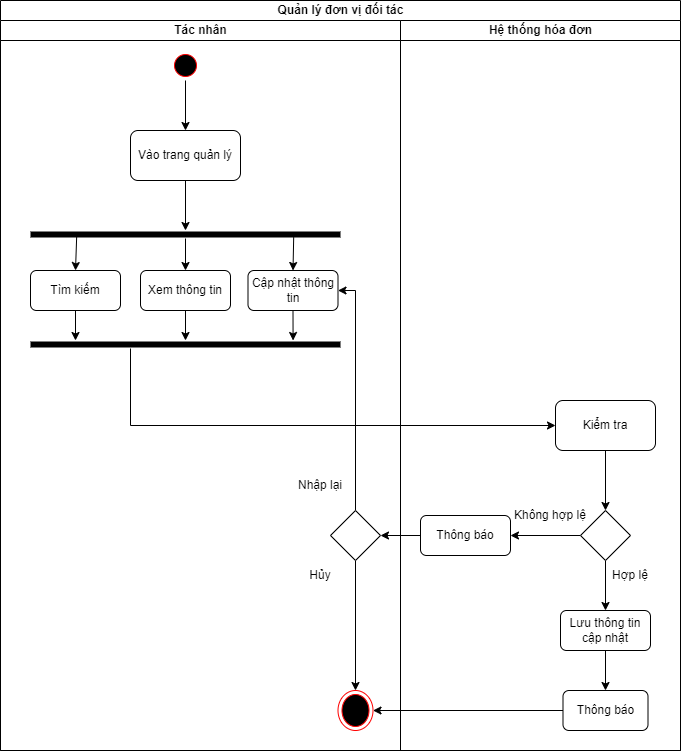

The diagram above was exported from draw.io. Its source (the exported page's mxGraphModel, read from the mxfile embedded in the PNG):
<mxGraphModel dx="1050" dy="541" grid="1" gridSize="10" guides="1" tooltips="1" connect="1" arrows="1" fold="1" page="1" pageScale="1" pageWidth="850" pageHeight="1100" math="0" shadow="0">
  <root>
    <mxCell id="0" />
    <mxCell id="1" parent="0" />
    <mxCell id="VKoyzMSY42h4E2Jk4Jmo-1" value="Quản lý đơn vị đối tác" style="swimlane;childLayout=stackLayout;resizeParent=1;resizeParentMax=0;startSize=20;html=1;" parent="1" vertex="1">
      <mxGeometry x="120" y="350" width="680" height="750" as="geometry">
        <mxRectangle x="240.00000000000045" y="440" width="70" height="30" as="alternateBounds" />
      </mxGeometry>
    </mxCell>
    <mxCell id="VKoyzMSY42h4E2Jk4Jmo-43" style="edgeStyle=orthogonalEdgeStyle;rounded=0;orthogonalLoop=1;jettySize=auto;html=1;" parent="VKoyzMSY42h4E2Jk4Jmo-1" source="VKoyzMSY42h4E2Jk4Jmo-10" target="VKoyzMSY42h4E2Jk4Jmo-33" edge="1">
      <mxGeometry relative="1" as="geometry">
        <Array as="points">
          <mxPoint x="130" y="425" />
        </Array>
      </mxGeometry>
    </mxCell>
    <mxCell id="VKoyzMSY42h4E2Jk4Jmo-44" style="edgeStyle=orthogonalEdgeStyle;rounded=0;orthogonalLoop=1;jettySize=auto;html=1;entryX=1;entryY=0.5;entryDx=0;entryDy=0;" parent="VKoyzMSY42h4E2Jk4Jmo-1" source="VKoyzMSY42h4E2Jk4Jmo-42" target="VKoyzMSY42h4E2Jk4Jmo-14" edge="1">
      <mxGeometry relative="1" as="geometry" />
    </mxCell>
    <mxCell id="VKoyzMSY42h4E2Jk4Jmo-45" style="edgeStyle=orthogonalEdgeStyle;rounded=0;orthogonalLoop=1;jettySize=auto;html=1;entryX=1;entryY=0.5;entryDx=0;entryDy=0;" parent="VKoyzMSY42h4E2Jk4Jmo-1" source="VKoyzMSY42h4E2Jk4Jmo-41" target="VKoyzMSY42h4E2Jk4Jmo-11" edge="1">
      <mxGeometry relative="1" as="geometry" />
    </mxCell>
    <mxCell id="VKoyzMSY42h4E2Jk4Jmo-2" value="Tác nhân" style="swimlane;startSize=20;html=1;" parent="VKoyzMSY42h4E2Jk4Jmo-1" vertex="1">
      <mxGeometry y="20" width="400" height="730" as="geometry" />
    </mxCell>
    <mxCell id="LtIkvhEj0QzRbbNcznGU-2" value="" style="edgeStyle=orthogonalEdgeStyle;rounded=0;orthogonalLoop=1;jettySize=auto;html=1;" edge="1" parent="VKoyzMSY42h4E2Jk4Jmo-2" source="VKoyzMSY42h4E2Jk4Jmo-4" target="VKoyzMSY42h4E2Jk4Jmo-6">
      <mxGeometry relative="1" as="geometry" />
    </mxCell>
    <mxCell id="VKoyzMSY42h4E2Jk4Jmo-4" value="" style="ellipse;html=1;shape=startState;fillColor=#000000;strokeColor=#ff0000;" parent="VKoyzMSY42h4E2Jk4Jmo-2" vertex="1">
      <mxGeometry x="170" y="30" width="30" height="30" as="geometry" />
    </mxCell>
    <mxCell id="VKoyzMSY42h4E2Jk4Jmo-5" style="edgeStyle=orthogonalEdgeStyle;rounded=0;orthogonalLoop=1;jettySize=auto;html=1;entryX=0.5;entryY=0;entryDx=0;entryDy=0;entryPerimeter=0;" parent="VKoyzMSY42h4E2Jk4Jmo-2" source="VKoyzMSY42h4E2Jk4Jmo-6" target="VKoyzMSY42h4E2Jk4Jmo-9" edge="1">
      <mxGeometry relative="1" as="geometry" />
    </mxCell>
    <mxCell id="VKoyzMSY42h4E2Jk4Jmo-6" value="Vào trang quản lý" style="rounded=1;whiteSpace=wrap;html=1;" parent="VKoyzMSY42h4E2Jk4Jmo-2" vertex="1">
      <mxGeometry x="130" y="110" width="110" height="50" as="geometry" />
    </mxCell>
    <mxCell id="VKoyzMSY42h4E2Jk4Jmo-7" value="Xem thông tin" style="rounded=1;whiteSpace=wrap;html=1;" parent="VKoyzMSY42h4E2Jk4Jmo-2" vertex="1">
      <mxGeometry x="140" y="250" width="90" height="40" as="geometry" />
    </mxCell>
    <mxCell id="VKoyzMSY42h4E2Jk4Jmo-8" value="Cập nhật thông tin" style="rounded=1;whiteSpace=wrap;html=1;" parent="VKoyzMSY42h4E2Jk4Jmo-2" vertex="1">
      <mxGeometry x="247.5" y="250" width="90" height="40" as="geometry" />
    </mxCell>
    <mxCell id="VKoyzMSY42h4E2Jk4Jmo-9" value="" style="line;strokeWidth=6;fillColor=none;align=left;verticalAlign=middle;spacingTop=-1;spacingLeft=3;spacingRight=3;rotatable=0;labelPosition=right;points=[];portConstraint=eastwest;strokeColor=inherit;" parent="VKoyzMSY42h4E2Jk4Jmo-2" vertex="1">
      <mxGeometry x="30" y="210" width="310" height="8" as="geometry" />
    </mxCell>
    <mxCell id="VKoyzMSY42h4E2Jk4Jmo-10" value="" style="line;strokeWidth=6;fillColor=none;align=left;verticalAlign=middle;spacingTop=-1;spacingLeft=3;spacingRight=3;rotatable=0;labelPosition=right;points=[];portConstraint=eastwest;strokeColor=inherit;" parent="VKoyzMSY42h4E2Jk4Jmo-2" vertex="1">
      <mxGeometry x="30" y="320" width="310" height="8" as="geometry" />
    </mxCell>
    <mxCell id="VKoyzMSY42h4E2Jk4Jmo-11" value="" style="ellipse;html=1;shape=endState;fillColor=#000000;strokeColor=#ff0000;" parent="VKoyzMSY42h4E2Jk4Jmo-2" vertex="1">
      <mxGeometry x="337.5" y="670" width="35" height="40" as="geometry" />
    </mxCell>
    <mxCell id="VKoyzMSY42h4E2Jk4Jmo-12" style="edgeStyle=orthogonalEdgeStyle;rounded=0;orthogonalLoop=1;jettySize=auto;html=1;entryX=1;entryY=0.5;entryDx=0;entryDy=0;" parent="VKoyzMSY42h4E2Jk4Jmo-2" source="VKoyzMSY42h4E2Jk4Jmo-14" target="VKoyzMSY42h4E2Jk4Jmo-8" edge="1">
      <mxGeometry relative="1" as="geometry">
        <Array as="points">
          <mxPoint x="355" y="270" />
        </Array>
      </mxGeometry>
    </mxCell>
    <mxCell id="VKoyzMSY42h4E2Jk4Jmo-13" style="edgeStyle=orthogonalEdgeStyle;rounded=0;orthogonalLoop=1;jettySize=auto;html=1;entryX=0.5;entryY=0;entryDx=0;entryDy=0;" parent="VKoyzMSY42h4E2Jk4Jmo-2" source="VKoyzMSY42h4E2Jk4Jmo-14" target="VKoyzMSY42h4E2Jk4Jmo-11" edge="1">
      <mxGeometry relative="1" as="geometry" />
    </mxCell>
    <mxCell id="VKoyzMSY42h4E2Jk4Jmo-14" value="" style="rhombus;whiteSpace=wrap;html=1;" parent="VKoyzMSY42h4E2Jk4Jmo-2" vertex="1">
      <mxGeometry x="330" y="490" width="50" height="50" as="geometry" />
    </mxCell>
    <mxCell id="VKoyzMSY42h4E2Jk4Jmo-15" value="Hủy" style="text;html=1;strokeColor=none;fillColor=none;align=center;verticalAlign=middle;whiteSpace=wrap;rounded=0;" parent="VKoyzMSY42h4E2Jk4Jmo-2" vertex="1">
      <mxGeometry x="290" y="540" width="60" height="30" as="geometry" />
    </mxCell>
    <mxCell id="VKoyzMSY42h4E2Jk4Jmo-16" value="Nhập lại" style="text;html=1;strokeColor=none;fillColor=none;align=center;verticalAlign=middle;whiteSpace=wrap;rounded=0;" parent="VKoyzMSY42h4E2Jk4Jmo-2" vertex="1">
      <mxGeometry x="290" y="450" width="60" height="30" as="geometry" />
    </mxCell>
    <mxCell id="VKoyzMSY42h4E2Jk4Jmo-17" value="Tìm kiếm" style="rounded=1;whiteSpace=wrap;html=1;" parent="VKoyzMSY42h4E2Jk4Jmo-2" vertex="1">
      <mxGeometry x="30" y="250" width="90" height="40" as="geometry" />
    </mxCell>
    <mxCell id="VKoyzMSY42h4E2Jk4Jmo-18" value="" style="endArrow=classic;html=1;rounded=0;exitX=0.5;exitY=1;exitDx=0;exitDy=0;" parent="VKoyzMSY42h4E2Jk4Jmo-2" source="VKoyzMSY42h4E2Jk4Jmo-17" edge="1">
      <mxGeometry width="50" height="50" relative="1" as="geometry">
        <mxPoint x="250" y="310" as="sourcePoint" />
        <mxPoint x="75" y="320" as="targetPoint" />
      </mxGeometry>
    </mxCell>
    <mxCell id="VKoyzMSY42h4E2Jk4Jmo-19" value="" style="endArrow=classic;html=1;rounded=0;exitX=0.5;exitY=1;exitDx=0;exitDy=0;" parent="VKoyzMSY42h4E2Jk4Jmo-2" source="VKoyzMSY42h4E2Jk4Jmo-7" target="VKoyzMSY42h4E2Jk4Jmo-10" edge="1">
      <mxGeometry width="50" height="50" relative="1" as="geometry">
        <mxPoint x="250" y="310" as="sourcePoint" />
        <mxPoint x="300" y="260" as="targetPoint" />
      </mxGeometry>
    </mxCell>
    <mxCell id="VKoyzMSY42h4E2Jk4Jmo-20" value="" style="endArrow=classic;html=1;rounded=0;exitX=0.5;exitY=1;exitDx=0;exitDy=0;entryX=0.847;entryY=0;entryDx=0;entryDy=0;entryPerimeter=0;" parent="VKoyzMSY42h4E2Jk4Jmo-2" source="VKoyzMSY42h4E2Jk4Jmo-8" target="VKoyzMSY42h4E2Jk4Jmo-10" edge="1">
      <mxGeometry width="50" height="50" relative="1" as="geometry">
        <mxPoint x="250" y="310" as="sourcePoint" />
        <mxPoint x="290" y="310" as="targetPoint" />
      </mxGeometry>
    </mxCell>
    <mxCell id="VKoyzMSY42h4E2Jk4Jmo-21" value="" style="endArrow=classic;html=1;rounded=0;entryX=0.5;entryY=0;entryDx=0;entryDy=0;exitX=0.149;exitY=0.703;exitDx=0;exitDy=0;exitPerimeter=0;" parent="VKoyzMSY42h4E2Jk4Jmo-2" source="VKoyzMSY42h4E2Jk4Jmo-9" target="VKoyzMSY42h4E2Jk4Jmo-17" edge="1">
      <mxGeometry width="50" height="50" relative="1" as="geometry">
        <mxPoint x="250" y="310" as="sourcePoint" />
        <mxPoint x="300" y="260" as="targetPoint" />
      </mxGeometry>
    </mxCell>
    <mxCell id="VKoyzMSY42h4E2Jk4Jmo-22" value="" style="endArrow=classic;html=1;rounded=0;entryX=0.5;entryY=0;entryDx=0;entryDy=0;" parent="VKoyzMSY42h4E2Jk4Jmo-2" source="VKoyzMSY42h4E2Jk4Jmo-9" target="VKoyzMSY42h4E2Jk4Jmo-7" edge="1">
      <mxGeometry width="50" height="50" relative="1" as="geometry">
        <mxPoint x="250" y="310" as="sourcePoint" />
        <mxPoint x="300" y="260" as="targetPoint" />
      </mxGeometry>
    </mxCell>
    <mxCell id="VKoyzMSY42h4E2Jk4Jmo-23" value="" style="endArrow=classic;html=1;rounded=0;entryX=0.5;entryY=0;entryDx=0;entryDy=0;exitX=0.849;exitY=0.841;exitDx=0;exitDy=0;exitPerimeter=0;" parent="VKoyzMSY42h4E2Jk4Jmo-2" source="VKoyzMSY42h4E2Jk4Jmo-9" target="VKoyzMSY42h4E2Jk4Jmo-8" edge="1">
      <mxGeometry width="50" height="50" relative="1" as="geometry">
        <mxPoint x="320" y="230" as="sourcePoint" />
        <mxPoint x="300" y="260" as="targetPoint" />
      </mxGeometry>
    </mxCell>
    <mxCell id="VKoyzMSY42h4E2Jk4Jmo-31" value="Hệ thống hóa đơn" style="swimlane;startSize=20;html=1;" parent="VKoyzMSY42h4E2Jk4Jmo-1" vertex="1">
      <mxGeometry x="400" y="20" width="280" height="730" as="geometry" />
    </mxCell>
    <mxCell id="VKoyzMSY42h4E2Jk4Jmo-32" style="edgeStyle=orthogonalEdgeStyle;rounded=0;orthogonalLoop=1;jettySize=auto;html=1;" parent="VKoyzMSY42h4E2Jk4Jmo-31" source="VKoyzMSY42h4E2Jk4Jmo-33" target="VKoyzMSY42h4E2Jk4Jmo-36" edge="1">
      <mxGeometry relative="1" as="geometry" />
    </mxCell>
    <mxCell id="VKoyzMSY42h4E2Jk4Jmo-33" value="Kiểm tra" style="rounded=1;whiteSpace=wrap;html=1;" parent="VKoyzMSY42h4E2Jk4Jmo-31" vertex="1">
      <mxGeometry x="155" y="380" width="100" height="50" as="geometry" />
    </mxCell>
    <mxCell id="VKoyzMSY42h4E2Jk4Jmo-34" value="" style="edgeStyle=orthogonalEdgeStyle;rounded=0;orthogonalLoop=1;jettySize=auto;html=1;" parent="VKoyzMSY42h4E2Jk4Jmo-31" source="VKoyzMSY42h4E2Jk4Jmo-36" target="VKoyzMSY42h4E2Jk4Jmo-42" edge="1">
      <mxGeometry relative="1" as="geometry" />
    </mxCell>
    <mxCell id="VKoyzMSY42h4E2Jk4Jmo-35" style="edgeStyle=orthogonalEdgeStyle;rounded=0;orthogonalLoop=1;jettySize=auto;html=1;entryX=0.5;entryY=0;entryDx=0;entryDy=0;" parent="VKoyzMSY42h4E2Jk4Jmo-31" source="VKoyzMSY42h4E2Jk4Jmo-36" target="VKoyzMSY42h4E2Jk4Jmo-40" edge="1">
      <mxGeometry relative="1" as="geometry" />
    </mxCell>
    <mxCell id="VKoyzMSY42h4E2Jk4Jmo-36" value="" style="rhombus;whiteSpace=wrap;html=1;" parent="VKoyzMSY42h4E2Jk4Jmo-31" vertex="1">
      <mxGeometry x="180" y="490" width="50" height="50" as="geometry" />
    </mxCell>
    <mxCell id="VKoyzMSY42h4E2Jk4Jmo-37" value="Hợp lệ" style="text;html=1;strokeColor=none;fillColor=none;align=center;verticalAlign=middle;whiteSpace=wrap;rounded=0;" parent="VKoyzMSY42h4E2Jk4Jmo-31" vertex="1">
      <mxGeometry x="200" y="540" width="60" height="30" as="geometry" />
    </mxCell>
    <mxCell id="VKoyzMSY42h4E2Jk4Jmo-38" value="Không hợp lệ" style="text;html=1;strokeColor=none;fillColor=none;align=center;verticalAlign=middle;whiteSpace=wrap;rounded=0;" parent="VKoyzMSY42h4E2Jk4Jmo-31" vertex="1">
      <mxGeometry x="110" y="480" width="80" height="30" as="geometry" />
    </mxCell>
    <mxCell id="VKoyzMSY42h4E2Jk4Jmo-39" value="" style="edgeStyle=orthogonalEdgeStyle;rounded=0;orthogonalLoop=1;jettySize=auto;html=1;" parent="VKoyzMSY42h4E2Jk4Jmo-31" source="VKoyzMSY42h4E2Jk4Jmo-40" target="VKoyzMSY42h4E2Jk4Jmo-41" edge="1">
      <mxGeometry relative="1" as="geometry" />
    </mxCell>
    <mxCell id="VKoyzMSY42h4E2Jk4Jmo-40" value="Lưu thông tin cập nhật" style="rounded=1;whiteSpace=wrap;html=1;" parent="VKoyzMSY42h4E2Jk4Jmo-31" vertex="1">
      <mxGeometry x="160" y="590" width="90" height="40" as="geometry" />
    </mxCell>
    <mxCell id="VKoyzMSY42h4E2Jk4Jmo-41" value="Thông báo" style="rounded=1;whiteSpace=wrap;html=1;" parent="VKoyzMSY42h4E2Jk4Jmo-31" vertex="1">
      <mxGeometry x="162.5" y="670" width="85" height="40" as="geometry" />
    </mxCell>
    <mxCell id="VKoyzMSY42h4E2Jk4Jmo-42" value="Thông báo" style="rounded=1;whiteSpace=wrap;html=1;" parent="VKoyzMSY42h4E2Jk4Jmo-31" vertex="1">
      <mxGeometry x="20" y="495" width="90" height="40" as="geometry" />
    </mxCell>
  </root>
</mxGraphModel>